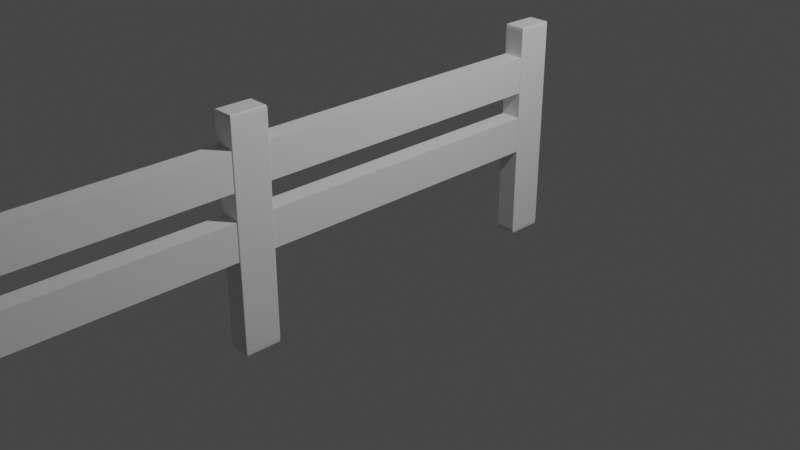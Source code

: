 # Source: low_poly_fence.blend  (saved by Blender 2.80.75; exported with 4.5.12 LTS)
import bpy
from mathutils import Matrix  # noqa: F401  (used for matrix-valued properties, if any)

bpy.ops.wm.read_factory_settings(use_empty=True)
scene = bpy.context.scene
scene.name = 'Scene'

# ---- collections
col_collection = bpy.data.collections.new('Collection'); scene.collection.children.link(col_collection)

# ---- materials (node trees are filled in below, after node groups)
mat_material = bpy.data.materials.new('Material')
mat_material.alpha_threshold = 0.0
mat_material.use_transparent_shadow = False
mat_material.line_color = (0.0, 0.0, 0.0, 1.0)

# ---- material node trees
mat_material.use_nodes = True; mat_material.node_tree.nodes.clear()
_N = mat_material.node_tree.nodes; _L = mat_material.node_tree.links
n0 = _N.new('ShaderNodeOutputMaterial'); n0.name = 'Material Output'; n0.location = (300, 300)
n1 = _N.new('ShaderNodeBsdfPrincipled'); n1.name = 'Principled BSDF'; n1.location = (10, 300)
n1.distribution = 'GGX'
n1.subsurface_method = 'BURLEY'
n1.inputs[2].default_value = 0.4
n1.inputs[3].default_value = 1.45
n1.inputs[27].default_value = (0.0, 0.0, 0.0, 1.0)
n1.inputs[28].default_value = 1.0
_L.new(n1.outputs[0], n0.inputs[0])
n0.is_active_output = True

# ---- world
world_world = bpy.data.worlds.new('World'); scene.world = world_world
world_world.use_nodes = True; world_world.node_tree.nodes.clear()
_N = world_world.node_tree.nodes; _L = world_world.node_tree.links
n0 = _N.new('ShaderNodeOutputWorld'); n0.name = 'World Output'; n0.location = (300, 300)
n1 = _N.new('ShaderNodeBackground'); n1.name = 'Background'; n1.location = (10, 300)
n1.inputs[0].default_value = (0.05088, 0.05088, 0.05088, 1.0)
_L.new(n1.outputs[0], n0.inputs[0])
n0.is_active_output = True
world_world.color = (0.05088, 0.05088, 0.05088)
world_world.use_sun_shadow = False
world_world.sun_shadow_jitter_overblur = 0.0

# ---- cameras
cam_camera = bpy.data.cameras.new('Camera')
cam_camera.clip_end = 100.0
cam_camera.ortho_scale = 7.314

# ---- lights
light_light = bpy.data.lights.new('Light', 'POINT')
light_light.transmission_factor = 0.0
light_light.energy = 1000.0
light_light.shadow_soft_size = 0.1
light_light.shadow_maximum_resolution = 0.006
light_light.use_absolute_resolution = True

# ---- meshes
me_cube = bpy.data.meshes.new('Cube')
me_cube.from_pydata([(1.0, 1.0, 1.0), (1.0, 1.0, -1.0), (1.0, -1.0, 1.0), (1.0, -1.0, -1.0), (-1.0, 1.0, 1.0), (-1.0, 1.0, -1.0), (-1.0, -1.0, 1.0), (-1.0, -1.0, -1.0)], [], [(0, 4, 6, 2), (3, 2, 6, 7), (7, 6, 4, 5), (5, 1, 3, 7), (1, 0, 2, 3), (5, 4, 0, 1)])
_uv = me_cube.uv_layers.new(name='UVMap')
_uv.uv.foreach_set('vector', [0.375, 0.0, 0.625, 0.0, 0.625, 0.25, 0.375, 0.25, 0.375, 0.25, 0.625, 0.25, 0.625, 0.5, 0.375, 0.5, 0.375, 0.5, 0.625, 0.5, 0.625, 0.75, 0.375, 0.75, 0.375, 0.75, 0.625, 0.75, 0.625, 1.0, 0.375, 1.0, 0.125, 0.5, 0.375, 0.5, 0.375, 0.75, 0.125, 0.75, 0.625, 0.5, 0.875, 0.5, 0.875, 0.75, 0.625, 0.75])
me_cube.materials.append(mat_material)
me_cube.use_remesh_preserve_volume = False
me_cube.use_remesh_preserve_attributes = False
me_cube.use_mirror_vertex_groups = False
me_cube.update()
me_cube_001 = bpy.data.meshes.new('Cube.001')
me_cube_001.from_pydata([(1.0, 1.0, 1.0), (1.0, 1.0, -1.0), (1.0, -1.0, 1.0), (1.0, -1.0, -1.0), (-1.0, 1.0, 1.0), (-1.0, 1.0, -1.0), (-1.0, -1.0, 1.0), (-1.0, -1.0, -1.0)], [], [(0, 4, 6, 2), (3, 2, 6, 7), (7, 6, 4, 5), (5, 1, 3, 7), (1, 0, 2, 3), (5, 4, 0, 1)])
_uv = me_cube_001.uv_layers.new(name='UVMap')
_uv.uv.foreach_set('vector', [0.375, 0.0, 0.625, 0.0, 0.625, 0.25, 0.375, 0.25, 0.375, 0.25, 0.625, 0.25, 0.625, 0.5, 0.375, 0.5, 0.375, 0.5, 0.625, 0.5, 0.625, 0.75, 0.375, 0.75, 0.375, 0.75, 0.625, 0.75, 0.625, 1.0, 0.375, 1.0, 0.125, 0.5, 0.375, 0.5, 0.375, 0.75, 0.125, 0.75, 0.625, 0.5, 0.875, 0.5, 0.875, 0.75, 0.625, 0.75])
me_cube_001.materials.append(mat_material)
me_cube_001.use_remesh_preserve_volume = False
me_cube_001.use_remesh_preserve_attributes = False
me_cube_001.use_mirror_vertex_groups = False
me_cube_001.update()
me_cube_002 = bpy.data.meshes.new('Cube.002')
me_cube_002.from_pydata([(1.0, 1.0, 1.0), (1.0, 1.0, -1.0), (1.0, -1.0, 1.0), (1.0, -1.0, -1.0), (-1.0, 1.0, 1.0), (-1.0, 1.0, -1.0), (-1.0, -1.0, 1.0), (-1.0, -1.0, -1.0)], [], [(0, 4, 6, 2), (3, 2, 6, 7), (7, 6, 4, 5), (5, 1, 3, 7), (1, 0, 2, 3), (5, 4, 0, 1)])
_uv = me_cube_002.uv_layers.new(name='UVMap')
_uv.uv.foreach_set('vector', [0.375, 0.0, 0.625, 0.0, 0.625, 0.25, 0.375, 0.25, 0.375, 0.25, 0.625, 0.25, 0.625, 0.5, 0.375, 0.5, 0.375, 0.5, 0.625, 0.5, 0.625, 0.75, 0.375, 0.75, 0.375, 0.75, 0.625, 0.75, 0.625, 1.0, 0.375, 1.0, 0.125, 0.5, 0.375, 0.5, 0.375, 0.75, 0.125, 0.75, 0.625, 0.5, 0.875, 0.5, 0.875, 0.75, 0.625, 0.75])
me_cube_002.materials.append(mat_material)
me_cube_002.use_remesh_preserve_volume = False
me_cube_002.use_remesh_preserve_attributes = False
me_cube_002.use_mirror_vertex_groups = False
me_cube_002.update()
me_cube_003 = bpy.data.meshes.new('Cube.003')
me_cube_003.from_pydata([(1.0, 1.0, 1.0), (1.0, 1.0, -1.0), (1.0, -1.0, 1.0), (1.0, -1.0, -1.0), (-1.0, 1.0, 1.0), (-1.0, 1.0, -1.0), (-1.0, -1.0, 1.0), (-1.0, -1.0, -1.0)], [], [(0, 4, 6, 2), (3, 2, 6, 7), (7, 6, 4, 5), (5, 1, 3, 7), (1, 0, 2, 3), (5, 4, 0, 1)])
_uv = me_cube_003.uv_layers.new(name='UVMap')
_uv.uv.foreach_set('vector', [0.375, 0.0, 0.625, 0.0, 0.625, 0.25, 0.375, 0.25, 0.375, 0.25, 0.625, 0.25, 0.625, 0.5, 0.375, 0.5, 0.375, 0.5, 0.625, 0.5, 0.625, 0.75, 0.375, 0.75, 0.375, 0.75, 0.625, 0.75, 0.625, 1.0, 0.375, 1.0, 0.125, 0.5, 0.375, 0.5, 0.375, 0.75, 0.125, 0.75, 0.625, 0.5, 0.875, 0.5, 0.875, 0.75, 0.625, 0.75])
me_cube_003.materials.append(mat_material)
me_cube_003.use_remesh_preserve_volume = False
me_cube_003.use_remesh_preserve_attributes = False
me_cube_003.use_mirror_vertex_groups = False
me_cube_003.update()
me_cube_004 = bpy.data.meshes.new('Cube.004')
me_cube_004.from_pydata([(1.0, 1.0, 1.0), (1.0, 1.0, -1.0), (1.0, -1.0, 1.0), (1.0, -1.0, -1.0), (-1.0, 1.0, 1.0), (-1.0, 1.0, -1.0), (-1.0, -1.0, 1.0), (-1.0, -1.0, -1.0)], [], [(0, 4, 6, 2), (3, 2, 6, 7), (7, 6, 4, 5), (5, 1, 3, 7), (1, 0, 2, 3), (5, 4, 0, 1)])
_uv = me_cube_004.uv_layers.new(name='UVMap')
_uv.uv.foreach_set('vector', [0.375, 0.0, 0.625, 0.0, 0.625, 0.25, 0.375, 0.25, 0.375, 0.25, 0.625, 0.25, 0.625, 0.5, 0.375, 0.5, 0.375, 0.5, 0.625, 0.5, 0.625, 0.75, 0.375, 0.75, 0.375, 0.75, 0.625, 0.75, 0.625, 1.0, 0.375, 1.0, 0.125, 0.5, 0.375, 0.5, 0.375, 0.75, 0.125, 0.75, 0.625, 0.5, 0.875, 0.5, 0.875, 0.75, 0.625, 0.75])
me_cube_004.materials.append(mat_material)
me_cube_004.use_remesh_preserve_volume = False
me_cube_004.use_remesh_preserve_attributes = False
me_cube_004.use_mirror_vertex_groups = False
me_cube_004.update()
me_cube_005 = bpy.data.meshes.new('Cube.005')
me_cube_005.from_pydata([(1.0, 1.0, 1.0), (1.0, 1.0, -1.0), (1.0, -1.0, 1.0), (1.0, -1.0, -1.0), (-1.0, 1.0, 1.0), (-1.0, 1.0, -1.0), (-1.0, -1.0, 1.0), (-1.0, -1.0, -1.0)], [], [(0, 4, 6, 2), (3, 2, 6, 7), (7, 6, 4, 5), (5, 1, 3, 7), (1, 0, 2, 3), (5, 4, 0, 1)])
_uv = me_cube_005.uv_layers.new(name='UVMap')
_uv.uv.foreach_set('vector', [0.375, 0.0, 0.625, 0.0, 0.625, 0.25, 0.375, 0.25, 0.375, 0.25, 0.625, 0.25, 0.625, 0.5, 0.375, 0.5, 0.375, 0.5, 0.625, 0.5, 0.625, 0.75, 0.375, 0.75, 0.375, 0.75, 0.625, 0.75, 0.625, 1.0, 0.375, 1.0, 0.125, 0.5, 0.375, 0.5, 0.375, 0.75, 0.125, 0.75, 0.625, 0.5, 0.875, 0.5, 0.875, 0.75, 0.625, 0.75])
me_cube_005.materials.append(mat_material)
me_cube_005.use_remesh_preserve_volume = False
me_cube_005.use_remesh_preserve_attributes = False
me_cube_005.use_mirror_vertex_groups = False
me_cube_005.update()
me_cube_006 = bpy.data.meshes.new('Cube.006')
me_cube_006.from_pydata([(1.0, 1.0, 1.0), (1.0, 1.0, -1.0), (1.0, -1.0, 1.0), (1.0, -1.0, -1.0), (-1.0, 1.0, 1.0), (-1.0, 1.0, -1.0), (-1.0, -1.0, 1.0), (-1.0, -1.0, -1.0)], [], [(0, 4, 6, 2), (3, 2, 6, 7), (7, 6, 4, 5), (5, 1, 3, 7), (1, 0, 2, 3), (5, 4, 0, 1)])
_uv = me_cube_006.uv_layers.new(name='UVMap')
_uv.uv.foreach_set('vector', [0.375, 0.0, 0.625, 0.0, 0.625, 0.25, 0.375, 0.25, 0.375, 0.25, 0.625, 0.25, 0.625, 0.5, 0.375, 0.5, 0.375, 0.5, 0.625, 0.5, 0.625, 0.75, 0.375, 0.75, 0.375, 0.75, 0.625, 0.75, 0.625, 1.0, 0.375, 1.0, 0.125, 0.5, 0.375, 0.5, 0.375, 0.75, 0.125, 0.75, 0.625, 0.5, 0.875, 0.5, 0.875, 0.75, 0.625, 0.75])
me_cube_006.materials.append(mat_material)
me_cube_006.use_remesh_preserve_volume = False
me_cube_006.use_remesh_preserve_attributes = False
me_cube_006.use_mirror_vertex_groups = False
me_cube_006.update()

# ---- objects
ob_cube = bpy.data.objects.new('Cube', me_cube)
ob_light = bpy.data.objects.new('Light', light_light)
ob_camera = bpy.data.objects.new('Camera', cam_camera)
ob_cube_001 = bpy.data.objects.new('Cube.001', me_cube_001)
ob_cube_002 = bpy.data.objects.new('Cube.002', me_cube_002)
ob_cube_003 = bpy.data.objects.new('Cube.003', me_cube_003)
ob_cube_004 = bpy.data.objects.new('Cube.004', me_cube_004)
ob_cube_005 = bpy.data.objects.new('Cube.005', me_cube_005)
ob_cube_006 = bpy.data.objects.new('Cube.006', me_cube_006)

# ---- transforms, parenting, visibility, modifiers, constraints
ob_cube.location = (0.0, 0.0, 1.158)
ob_cube.scale = (-0.1069, 2.032, 0.1945)
ob_cube.lock_rotations_4d = False
ob_cube.empty_display_type = 'ARROWS'
ob_cube.lineart.crease_threshold = 0.0
ob_light.location = (4.076, 1.005, 5.904)
ob_light.rotation_euler = (0.6503, 0.05522, 1.866)
ob_light.lock_rotations_4d = False
ob_light.empty_display_type = 'ARROWS'
ob_light.color = (0.0, 0.0, 0.0, 0.0)
ob_light.lineart.crease_threshold = 0.0
ob_camera.location = (7.359, -6.926, 4.958)
ob_camera.rotation_euler = (1.109, 0.0, 0.8149)
ob_camera.lock_rotations_4d = False
ob_camera.empty_display_type = 'ARROWS'
ob_camera.color = (0.0, 0.0, 0.0, 0.0)
ob_camera.display_type = 'WIRE'
ob_camera.lineart.crease_threshold = 0.0
ob_cube_001.location = (0.0, 0.0, 0.4877)
ob_cube_001.scale = (-0.1069, 2.032, 0.1945)
ob_cube_001.lock_rotations_4d = False
ob_cube_001.empty_display_type = 'ARROWS'
ob_cube_001.lineart.crease_threshold = 0.0
ob_cube_002.location = (0.0, -1.838, 0.4877)
ob_cube_002.rotation_euler = (-1.571, -0.0, 0.0)
ob_cube_002.scale = (-0.1155, 1.184, 0.1945)
ob_cube_002.lock_rotations_4d = False
ob_cube_002.empty_display_type = 'ARROWS'
ob_cube_002.lineart.crease_threshold = 0.0
_m = ob_cube_002.modifiers.new('Bevel', 'BEVEL')
_m.width = 0.05
_m.width_pct = 0.05
_m.segments = 6
_m.limit_method = 'NONE'
ob_cube_003.location = (0.0006413, 1.838, 0.4877)
ob_cube_003.rotation_euler = (-1.571, -0.0, 0.0)
ob_cube_003.scale = (-0.1155, 1.184, 0.1945)
ob_cube_003.lock_rotations_4d = False
ob_cube_003.empty_display_type = 'ARROWS'
ob_cube_003.lineart.crease_threshold = 0.0
_m = ob_cube_003.modifiers.new('Bevel', 'BEVEL')
_m.width = 0.05
_m.width_pct = 0.05
_m.segments = 6
_m.limit_method = 'NONE'
ob_cube_004.location = (0.0, -4.062, 1.158)
ob_cube_004.scale = (-0.1069, 2.032, 0.1945)
ob_cube_004.lock_rotations_4d = False
ob_cube_004.empty_display_type = 'ARROWS'
ob_cube_004.lineart.crease_threshold = 0.0
ob_cube_005.location = (0.0, -4.062, 0.4877)
ob_cube_005.scale = (-0.1069, 2.032, 0.1945)
ob_cube_005.lock_rotations_4d = False
ob_cube_005.empty_display_type = 'ARROWS'
ob_cube_005.lineart.crease_threshold = 0.0
ob_cube_006.location = (0.0, -6.287, 0.4877)
ob_cube_006.rotation_euler = (-1.571, -0.0, 0.0)
ob_cube_006.scale = (-0.1155, 1.184, 0.1945)
ob_cube_006.lock_rotations_4d = False
ob_cube_006.empty_display_type = 'ARROWS'
ob_cube_006.lineart.crease_threshold = 0.0
_m = ob_cube_006.modifiers.new('Bevel', 'BEVEL')
_m.width = 0.05
_m.width_pct = 0.05
_m.segments = 6
_m.limit_method = 'NONE'

# ---- collection membership
col_collection.objects.link(ob_cube)
col_collection.objects.link(ob_light)
col_collection.objects.link(ob_camera)
col_collection.objects.link(ob_cube_001)
col_collection.objects.link(ob_cube_002)
col_collection.objects.link(ob_cube_003)
col_collection.objects.link(ob_cube_004)
col_collection.objects.link(ob_cube_005)
col_collection.objects.link(ob_cube_006)

# ---- scene / render settings (as saved in the file)
scene.camera = ob_camera
scene.frame_start = 1; scene.frame_end = 250; scene.frame_set(1)
scene.render.engine = 'BLENDER_EEVEE_NEXT'
scene.cycles.use_denoising = False
scene.cycles.samples = 128
scene.cycles.sampling_pattern = 'TABULATED_SOBOL'
scene.cycles.use_adaptive_sampling = False
scene.cycles.use_light_tree = False
scene.view_settings.view_transform = 'Filmic'
bpy.context.view_layer.update()
